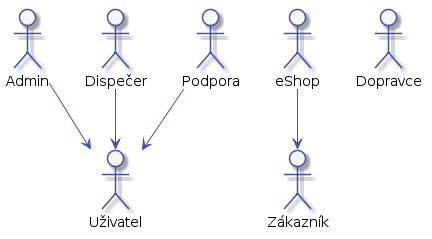

The diagram above was rendered by PlantUML. Its source (embedded in the PNG):
@startuml



skinparam activity {
    BorderColor #4053AF
    ArrowColor #4053AF
    FontName Roboto
    BackgroundColor #F7F7F7
}

skinparam activityDiamond {
    BorderColor #4053AF
    ArrowColor #4053AF
    FontName Roboto
    BackgroundColor #F7F7F7
}

skinparam actor {
    BorderColor #4053AF
    ArrowColor #4053AF
    FontName Roboto
    BackgroundColor #F7F7F7
}

skinparam useCase {
    BorderColor #4053AF
    ArrowColor #4053AF
    FontName Roboto
    BackgroundColor #F7F7F7
}

skinparam state {
    BorderColor #4053AF
    ArrowColor #4053AF
    FontName Roboto
    BackgroundColor #F7F7F7
}

skinparam sequence {
    ParticipantBorderColor #4053AF
    ParticipantBackgroundColor #F7F7F7
}



actor :Uživatel: as uzivatel
actor :Zákazník: as zakaznik
actor :eShop: as eShop
actor :Admin: as admin
actor :Dispečer: as dispecer
actor :Podpora: as support
actor :Dopravce: as dopravce


support --> uzivatel
admin --> uzivatel
dispecer --> uzivatel
eShop --> zakaznik
@enduml